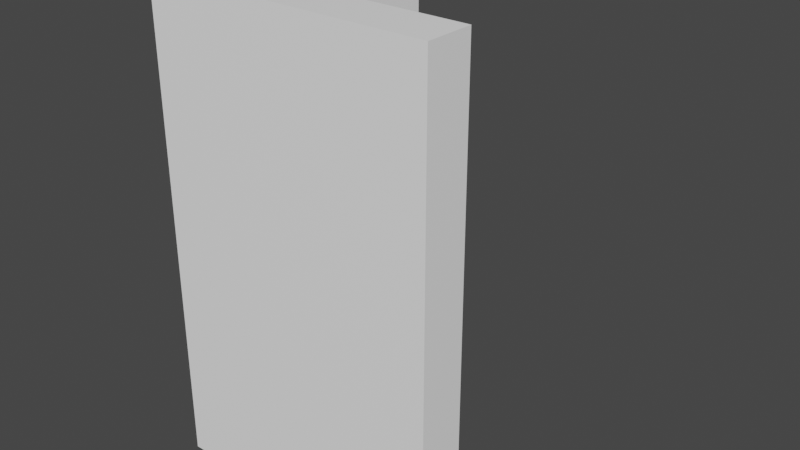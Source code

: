 # Source: corner_ext.blend  (saved by Blender 2.93.21; exported with 4.5.12 LTS)
import bpy
from mathutils import Matrix  # noqa: F401  (used for matrix-valued properties, if any)

bpy.ops.wm.read_factory_settings(use_empty=True)
scene = bpy.context.scene
scene.name = 'Scene'

# ---- collections
col_collection = bpy.data.collections.new('Collection'); scene.collection.children.link(col_collection)

# ---- materials (node trees are filled in below, after node groups)
mat_material = bpy.data.materials.new('material')
mat_material.use_transparent_shadow = False
mat_material.diffuse_color = (1.0, 1.0, 1.0, 1.0)

# ---- material node trees
mat_material.use_nodes = True; mat_material.node_tree.nodes.clear()
_N = mat_material.node_tree.nodes; _L = mat_material.node_tree.links
n0 = _N.new('ShaderNodeBsdfPrincipled'); n0.name = 'Principled BSDF'; n0.location = (0, 300)
n0.distribution = 'GGX'
n0.subsurface_method = 'BURLEY'
n0.inputs[0].default_value = (1.0, 1.0, 1.0, 1.0)
n0.inputs[3].default_value = 1.45
n0.inputs[27].default_value = (0.0, 0.0, 0.0, 1.0)
n0.inputs[28].default_value = 1.0
n1 = _N.new('ShaderNodeOutputMaterial'); n1.name = 'Material Output'; n1.location = (300, 300)
_L.new(n0.outputs[0], n1.inputs[0])
n1.is_active_output = True

# ---- world
world_world = bpy.data.worlds.new('World'); scene.world = world_world
world_world.use_nodes = True; world_world.node_tree.nodes.clear()
_N = world_world.node_tree.nodes; _L = world_world.node_tree.links
n0 = _N.new('ShaderNodeOutputWorld'); n0.name = 'World Output'; n0.location = (300, 300)
n1 = _N.new('ShaderNodeBackground'); n1.name = 'Background'; n1.location = (10, 300)
n1.inputs[0].default_value = (0.05088, 0.05088, 0.05088, 1.0)
_L.new(n1.outputs[0], n0.inputs[0])
n0.is_active_output = True
world_world.color = (0.05088, 0.05088, 0.05088)
world_world.use_sun_shadow = False
world_world.sun_shadow_jitter_overblur = 0.0

# ---- cameras
cam_skp_camera_last_saved_sketchup_view = bpy.data.cameras.new('skp_camera_Last_Saved_SketchUp_View')
cam_skp_camera_last_saved_sketchup_view.clip_start = 1.0
cam_skp_camera_last_saved_sketchup_view.lens = float('inf')

# ---- meshes
me_id3 = bpy.data.meshes.new('ID3')
me_id3.from_pydata([(7.874, 7.874, 0.0), (47.24, 7.874, 0.0), (47.24, 9.537e-07, 0.0), (9.537e-07, 9.537e-07, 0.0), (9.537e-07, 47.24, -7.105e-16), (7.874, 47.24, -7.105e-16), (7.874, 7.874, 39.37), (47.24, 7.874, 39.37), (47.24, 9.537e-07, 39.37), (9.537e-07, 9.537e-07, 39.37), (9.537e-07, 47.24, 39.37), (7.874, 47.24, 39.37), (7.874, 7.874, 78.74), (47.24, 7.874, 78.74), (47.24, 9.537e-07, 78.74), (9.537e-07, 9.537e-07, 78.74), (9.537e-07, 47.24, 78.74), (7.874, 47.24, 78.74)], [], [(0, 3, 4, 5), (1, 0, 6, 7), (1, 7, 8, 2), (2, 8, 9, 3), (3, 9, 10, 4), (10, 11, 5, 4), (6, 0, 5, 11), (7, 6, 12, 13), (14, 8, 7, 13), (15, 9, 8, 14), (15, 16, 10, 9), (16, 17, 11, 10), (12, 6, 11, 17), (13, 12, 15, 14), (15, 12, 17, 16), (3, 0, 1, 2)])
me_id3.materials.append(mat_material)
me_id3.use_remesh_fix_poles = True
me_id3.use_remesh_preserve_attributes = False
me_id3.update()

# ---- objects
ob_sketchup = bpy.data.objects.new('SketchUp', me_id3)
ob_skp_camera_last_saved_sketchup_view = bpy.data.objects.new('skp_camera_Last_Saved_SketchUp_View', cam_skp_camera_last_saved_sketchup_view)

# ---- transforms, parenting, visibility, modifiers, constraints
ob_sketchup.location = (0.0, 0.0, 0.0)
ob_sketchup.scale = (0.0254, 0.0254, 0.0254)
ob_skp_camera_last_saved_sketchup_view.parent = ob_sketchup
ob_skp_camera_last_saved_sketchup_view.location = (3.694, -101.6, 242.2)
ob_skp_camera_last_saved_sketchup_view.rotation_euler = (0.4995, 1.526e-09, -0.02677)

# ---- collection membership
col_collection.objects.link(ob_sketchup)
col_collection.objects.link(ob_skp_camera_last_saved_sketchup_view)

# ---- scene / render settings (as saved in the file)
scene.frame_start = 1; scene.frame_end = 250; scene.frame_set(1)
scene.render.engine = 'BLENDER_EEVEE_NEXT'
scene.cycles.use_denoising = False
scene.cycles.samples = 128
scene.cycles.sampling_pattern = 'TABULATED_SOBOL'
scene.cycles.use_adaptive_sampling = False
scene.cycles.use_light_tree = False
scene.view_settings.view_transform = 'Filmic'
bpy.context.view_layer.update()

# ---- added for rendering (the .blend has no active camera and no usable light): camera, sun
cam_auto = bpy.data.cameras.new('AutoCamera')
cam_auto.lens = 50.0
cam_auto.sensor_width = 36.0
cam_auto.clip_end = 1000.0
ob_auto_camera = bpy.data.objects.new('AutoCamera', cam_auto)
scene.collection.objects.link(ob_auto_camera)
ob_auto_camera.location = (3.02684, -2.31221, 2.94147)
ob_auto_camera.rotation_euler = (1.09748, -7.21219e-08, 0.694738)
scene.camera = ob_auto_camera
light_auto_sun = bpy.data.lights.new('AutoSun', 'SUN')
light_auto_sun.energy = 3.0
light_auto_sun.angle = 0.0523599
ob_auto_sun = bpy.data.objects.new('AutoSun', light_auto_sun)
scene.collection.objects.link(ob_auto_sun)
ob_auto_sun.rotation_euler = (0.872665, 0.174533, 0.523599)
bpy.context.view_layer.update()
